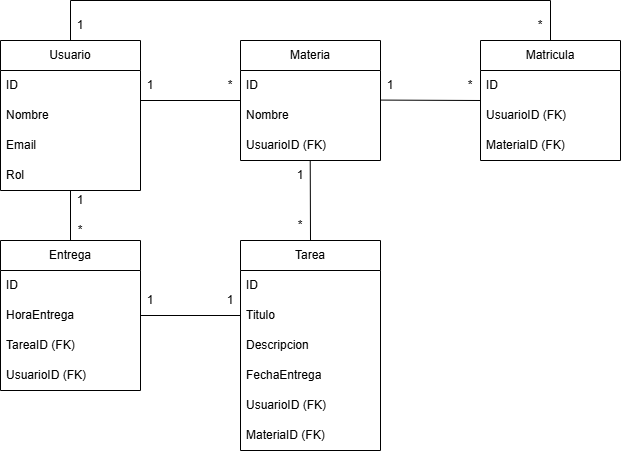

The diagram above was exported from draw.io. Its source (the exported page's mxGraphModel, read from the mxfile embedded in the PNG):
<mxGraphModel dx="1042" dy="542" grid="1" gridSize="10" guides="1" tooltips="1" connect="1" arrows="1" fold="1" page="1" pageScale="1" pageWidth="827" pageHeight="1169" math="0" shadow="0">
  <root>
    <mxCell id="0" />
    <mxCell id="1" parent="0" />
    <mxCell id="eOwPtxScy-IXb4Pensq4-5" style="edgeStyle=orthogonalEdgeStyle;rounded=0;orthogonalLoop=1;jettySize=auto;html=1;entryX=0.5;entryY=0;entryDx=0;entryDy=0;endArrow=none;startFill=0;" parent="1" source="OjKvfgtU--LdgP_cgPBI-1" target="OjKvfgtU--LdgP_cgPBI-13" edge="1">
      <mxGeometry relative="1" as="geometry">
        <Array as="points">
          <mxPoint x="150" y="120" />
          <mxPoint x="630" y="120" />
        </Array>
      </mxGeometry>
    </mxCell>
    <mxCell id="OjKvfgtU--LdgP_cgPBI-1" value="Usuario" style="swimlane;fontStyle=0;childLayout=stackLayout;horizontal=1;startSize=30;horizontalStack=0;resizeParent=1;resizeParentMax=0;resizeLast=0;collapsible=1;marginBottom=0;whiteSpace=wrap;html=1;" parent="1" vertex="1">
      <mxGeometry x="80" y="160" width="140" height="150" as="geometry" />
    </mxCell>
    <mxCell id="OjKvfgtU--LdgP_cgPBI-2" value="ID" style="text;strokeColor=none;fillColor=none;align=left;verticalAlign=middle;spacingLeft=4;spacingRight=4;overflow=hidden;points=[[0,0.5],[1,0.5]];portConstraint=eastwest;rotatable=0;whiteSpace=wrap;html=1;" parent="OjKvfgtU--LdgP_cgPBI-1" vertex="1">
      <mxGeometry y="30" width="140" height="30" as="geometry" />
    </mxCell>
    <mxCell id="OjKvfgtU--LdgP_cgPBI-3" value="Nombre" style="text;strokeColor=none;fillColor=none;align=left;verticalAlign=middle;spacingLeft=4;spacingRight=4;overflow=hidden;points=[[0,0.5],[1,0.5]];portConstraint=eastwest;rotatable=0;whiteSpace=wrap;html=1;" parent="OjKvfgtU--LdgP_cgPBI-1" vertex="1">
      <mxGeometry y="60" width="140" height="30" as="geometry" />
    </mxCell>
    <mxCell id="OjKvfgtU--LdgP_cgPBI-4" value="Email" style="text;strokeColor=none;fillColor=none;align=left;verticalAlign=middle;spacingLeft=4;spacingRight=4;overflow=hidden;points=[[0,0.5],[1,0.5]];portConstraint=eastwest;rotatable=0;whiteSpace=wrap;html=1;" parent="OjKvfgtU--LdgP_cgPBI-1" vertex="1">
      <mxGeometry y="90" width="140" height="30" as="geometry" />
    </mxCell>
    <mxCell id="eOwPtxScy-IXb4Pensq4-1" value="Rol" style="text;strokeColor=none;fillColor=none;align=left;verticalAlign=middle;spacingLeft=4;spacingRight=4;overflow=hidden;points=[[0,0.5],[1,0.5]];portConstraint=eastwest;rotatable=0;whiteSpace=wrap;html=1;" parent="OjKvfgtU--LdgP_cgPBI-1" vertex="1">
      <mxGeometry y="120" width="140" height="30" as="geometry" />
    </mxCell>
    <mxCell id="OjKvfgtU--LdgP_cgPBI-9" value="Materia" style="swimlane;fontStyle=0;childLayout=stackLayout;horizontal=1;startSize=30;horizontalStack=0;resizeParent=1;resizeParentMax=0;resizeLast=0;collapsible=1;marginBottom=0;whiteSpace=wrap;html=1;" parent="1" vertex="1">
      <mxGeometry x="320" y="160" width="140" height="120" as="geometry" />
    </mxCell>
    <mxCell id="OjKvfgtU--LdgP_cgPBI-10" value="ID" style="text;strokeColor=none;fillColor=none;align=left;verticalAlign=middle;spacingLeft=4;spacingRight=4;overflow=hidden;points=[[0,0.5],[1,0.5]];portConstraint=eastwest;rotatable=0;whiteSpace=wrap;html=1;" parent="OjKvfgtU--LdgP_cgPBI-9" vertex="1">
      <mxGeometry y="30" width="140" height="30" as="geometry" />
    </mxCell>
    <mxCell id="OjKvfgtU--LdgP_cgPBI-11" value="Nombre" style="text;strokeColor=none;fillColor=none;align=left;verticalAlign=middle;spacingLeft=4;spacingRight=4;overflow=hidden;points=[[0,0.5],[1,0.5]];portConstraint=eastwest;rotatable=0;whiteSpace=wrap;html=1;" parent="OjKvfgtU--LdgP_cgPBI-9" vertex="1">
      <mxGeometry y="60" width="140" height="30" as="geometry" />
    </mxCell>
    <mxCell id="OjKvfgtU--LdgP_cgPBI-12" value="UsuarioID (FK)" style="text;strokeColor=none;fillColor=none;align=left;verticalAlign=middle;spacingLeft=4;spacingRight=4;overflow=hidden;points=[[0,0.5],[1,0.5]];portConstraint=eastwest;rotatable=0;whiteSpace=wrap;html=1;" parent="OjKvfgtU--LdgP_cgPBI-9" vertex="1">
      <mxGeometry y="90" width="140" height="30" as="geometry" />
    </mxCell>
    <mxCell id="OjKvfgtU--LdgP_cgPBI-13" value="Matricula" style="swimlane;fontStyle=0;childLayout=stackLayout;horizontal=1;startSize=30;horizontalStack=0;resizeParent=1;resizeParentMax=0;resizeLast=0;collapsible=1;marginBottom=0;whiteSpace=wrap;html=1;" parent="1" vertex="1">
      <mxGeometry x="560" y="160" width="140" height="120" as="geometry" />
    </mxCell>
    <mxCell id="OjKvfgtU--LdgP_cgPBI-14" value="ID" style="text;strokeColor=none;fillColor=none;align=left;verticalAlign=middle;spacingLeft=4;spacingRight=4;overflow=hidden;points=[[0,0.5],[1,0.5]];portConstraint=eastwest;rotatable=0;whiteSpace=wrap;html=1;" parent="OjKvfgtU--LdgP_cgPBI-13" vertex="1">
      <mxGeometry y="30" width="140" height="30" as="geometry" />
    </mxCell>
    <mxCell id="OjKvfgtU--LdgP_cgPBI-15" value="UsuarioID (FK)" style="text;strokeColor=none;fillColor=none;align=left;verticalAlign=middle;spacingLeft=4;spacingRight=4;overflow=hidden;points=[[0,0.5],[1,0.5]];portConstraint=eastwest;rotatable=0;whiteSpace=wrap;html=1;" parent="OjKvfgtU--LdgP_cgPBI-13" vertex="1">
      <mxGeometry y="60" width="140" height="30" as="geometry" />
    </mxCell>
    <mxCell id="OjKvfgtU--LdgP_cgPBI-16" value="MateriaID (FK)" style="text;strokeColor=none;fillColor=none;align=left;verticalAlign=middle;spacingLeft=4;spacingRight=4;overflow=hidden;points=[[0,0.5],[1,0.5]];portConstraint=eastwest;rotatable=0;whiteSpace=wrap;html=1;" parent="OjKvfgtU--LdgP_cgPBI-13" vertex="1">
      <mxGeometry y="90" width="140" height="30" as="geometry" />
    </mxCell>
    <mxCell id="OjKvfgtU--LdgP_cgPBI-17" value="Tarea" style="swimlane;fontStyle=0;childLayout=stackLayout;horizontal=1;startSize=30;horizontalStack=0;resizeParent=1;resizeParentMax=0;resizeLast=0;collapsible=1;marginBottom=0;whiteSpace=wrap;html=1;" parent="1" vertex="1">
      <mxGeometry x="320" y="360" width="140" height="210" as="geometry" />
    </mxCell>
    <mxCell id="OjKvfgtU--LdgP_cgPBI-18" value="ID" style="text;strokeColor=none;fillColor=none;align=left;verticalAlign=middle;spacingLeft=4;spacingRight=4;overflow=hidden;points=[[0,0.5],[1,0.5]];portConstraint=eastwest;rotatable=0;whiteSpace=wrap;html=1;" parent="OjKvfgtU--LdgP_cgPBI-17" vertex="1">
      <mxGeometry y="30" width="140" height="30" as="geometry" />
    </mxCell>
    <mxCell id="OjKvfgtU--LdgP_cgPBI-19" value="Titulo" style="text;strokeColor=none;fillColor=none;align=left;verticalAlign=middle;spacingLeft=4;spacingRight=4;overflow=hidden;points=[[0,0.5],[1,0.5]];portConstraint=eastwest;rotatable=0;whiteSpace=wrap;html=1;" parent="OjKvfgtU--LdgP_cgPBI-17" vertex="1">
      <mxGeometry y="60" width="140" height="30" as="geometry" />
    </mxCell>
    <mxCell id="OjKvfgtU--LdgP_cgPBI-20" value="Descripcion" style="text;strokeColor=none;fillColor=none;align=left;verticalAlign=middle;spacingLeft=4;spacingRight=4;overflow=hidden;points=[[0,0.5],[1,0.5]];portConstraint=eastwest;rotatable=0;whiteSpace=wrap;html=1;" parent="OjKvfgtU--LdgP_cgPBI-17" vertex="1">
      <mxGeometry y="90" width="140" height="30" as="geometry" />
    </mxCell>
    <mxCell id="OjKvfgtU--LdgP_cgPBI-22" value="FechaEntrega" style="text;strokeColor=none;fillColor=none;align=left;verticalAlign=middle;spacingLeft=4;spacingRight=4;overflow=hidden;points=[[0,0.5],[1,0.5]];portConstraint=eastwest;rotatable=0;whiteSpace=wrap;html=1;" parent="OjKvfgtU--LdgP_cgPBI-17" vertex="1">
      <mxGeometry y="120" width="140" height="30" as="geometry" />
    </mxCell>
    <mxCell id="OjKvfgtU--LdgP_cgPBI-23" value="UsuarioID (FK)" style="text;strokeColor=none;fillColor=none;align=left;verticalAlign=middle;spacingLeft=4;spacingRight=4;overflow=hidden;points=[[0,0.5],[1,0.5]];portConstraint=eastwest;rotatable=0;whiteSpace=wrap;html=1;" parent="OjKvfgtU--LdgP_cgPBI-17" vertex="1">
      <mxGeometry y="150" width="140" height="30" as="geometry" />
    </mxCell>
    <mxCell id="OjKvfgtU--LdgP_cgPBI-24" value="MateriaID (FK)" style="text;strokeColor=none;fillColor=none;align=left;verticalAlign=middle;spacingLeft=4;spacingRight=4;overflow=hidden;points=[[0,0.5],[1,0.5]];portConstraint=eastwest;rotatable=0;whiteSpace=wrap;html=1;" parent="OjKvfgtU--LdgP_cgPBI-17" vertex="1">
      <mxGeometry y="180" width="140" height="30" as="geometry" />
    </mxCell>
    <mxCell id="OjKvfgtU--LdgP_cgPBI-26" value="" style="endArrow=none;html=1;rounded=0;entryX=0.498;entryY=1.017;entryDx=0;entryDy=0;entryPerimeter=0;exitX=0.5;exitY=0;exitDx=0;exitDy=0;" parent="1" source="OjKvfgtU--LdgP_cgPBI-17" target="OjKvfgtU--LdgP_cgPBI-12" edge="1">
      <mxGeometry width="50" height="50" relative="1" as="geometry">
        <mxPoint x="390" y="300" as="sourcePoint" />
        <mxPoint x="440" y="250" as="targetPoint" />
      </mxGeometry>
    </mxCell>
    <mxCell id="OjKvfgtU--LdgP_cgPBI-31" style="edgeStyle=orthogonalEdgeStyle;rounded=0;orthogonalLoop=1;jettySize=auto;html=1;endArrow=none;startFill=0;" parent="1" edge="1">
      <mxGeometry relative="1" as="geometry">
        <mxPoint x="220" y="220" as="sourcePoint" />
        <mxPoint x="320" y="220" as="targetPoint" />
        <Array as="points">
          <mxPoint x="320" y="220" />
          <mxPoint x="320" y="230" />
        </Array>
      </mxGeometry>
    </mxCell>
    <mxCell id="OjKvfgtU--LdgP_cgPBI-34" value="1" style="text;html=1;align=center;verticalAlign=middle;whiteSpace=wrap;rounded=0;" parent="1" vertex="1">
      <mxGeometry x="220" y="190" width="20" height="30" as="geometry" />
    </mxCell>
    <mxCell id="OjKvfgtU--LdgP_cgPBI-35" value="*" style="text;html=1;align=center;verticalAlign=middle;whiteSpace=wrap;rounded=0;" parent="1" vertex="1">
      <mxGeometry x="300" y="190" width="20" height="30" as="geometry" />
    </mxCell>
    <mxCell id="OjKvfgtU--LdgP_cgPBI-36" value="1" style="text;html=1;align=center;verticalAlign=middle;whiteSpace=wrap;rounded=0;" parent="1" vertex="1">
      <mxGeometry x="370" y="280" width="20" height="30" as="geometry" />
    </mxCell>
    <mxCell id="OjKvfgtU--LdgP_cgPBI-37" value="*" style="text;html=1;align=center;verticalAlign=middle;whiteSpace=wrap;rounded=0;" parent="1" vertex="1">
      <mxGeometry x="370" y="330" width="20" height="30" as="geometry" />
    </mxCell>
    <mxCell id="eOwPtxScy-IXb4Pensq4-2" value="" style="endArrow=none;html=1;rounded=0;entryX=1.002;entryY=-0.014;entryDx=0;entryDy=0;entryPerimeter=0;" parent="1" target="OjKvfgtU--LdgP_cgPBI-11" edge="1">
      <mxGeometry width="50" height="50" relative="1" as="geometry">
        <mxPoint x="560" y="220" as="sourcePoint" />
        <mxPoint x="400" y="310" as="targetPoint" />
      </mxGeometry>
    </mxCell>
    <mxCell id="eOwPtxScy-IXb4Pensq4-3" value="1" style="text;html=1;align=center;verticalAlign=middle;whiteSpace=wrap;rounded=0;" parent="1" vertex="1">
      <mxGeometry x="460" y="190" width="20" height="30" as="geometry" />
    </mxCell>
    <mxCell id="eOwPtxScy-IXb4Pensq4-4" value="*" style="text;html=1;align=center;verticalAlign=middle;whiteSpace=wrap;rounded=0;" parent="1" vertex="1">
      <mxGeometry x="540" y="190" width="20" height="30" as="geometry" />
    </mxCell>
    <mxCell id="eOwPtxScy-IXb4Pensq4-6" value="*" style="text;html=1;align=center;verticalAlign=middle;whiteSpace=wrap;rounded=0;" parent="1" vertex="1">
      <mxGeometry x="610" y="130" width="20" height="30" as="geometry" />
    </mxCell>
    <mxCell id="eOwPtxScy-IXb4Pensq4-7" value="1" style="text;html=1;align=center;verticalAlign=middle;whiteSpace=wrap;rounded=0;" parent="1" vertex="1">
      <mxGeometry x="150" y="130" width="20" height="30" as="geometry" />
    </mxCell>
    <mxCell id="RwSfqORvjnLU4wSoM_P4-1" value="Entrega" style="swimlane;fontStyle=0;childLayout=stackLayout;horizontal=1;startSize=30;horizontalStack=0;resizeParent=1;resizeParentMax=0;resizeLast=0;collapsible=1;marginBottom=0;whiteSpace=wrap;html=1;" vertex="1" parent="1">
      <mxGeometry x="80" y="360" width="140" height="150" as="geometry" />
    </mxCell>
    <mxCell id="RwSfqORvjnLU4wSoM_P4-2" value="ID" style="text;strokeColor=none;fillColor=none;align=left;verticalAlign=middle;spacingLeft=4;spacingRight=4;overflow=hidden;points=[[0,0.5],[1,0.5]];portConstraint=eastwest;rotatable=0;whiteSpace=wrap;html=1;" vertex="1" parent="RwSfqORvjnLU4wSoM_P4-1">
      <mxGeometry y="30" width="140" height="30" as="geometry" />
    </mxCell>
    <mxCell id="RwSfqORvjnLU4wSoM_P4-3" value="HoraEntrega" style="text;strokeColor=none;fillColor=none;align=left;verticalAlign=middle;spacingLeft=4;spacingRight=4;overflow=hidden;points=[[0,0.5],[1,0.5]];portConstraint=eastwest;rotatable=0;whiteSpace=wrap;html=1;" vertex="1" parent="RwSfqORvjnLU4wSoM_P4-1">
      <mxGeometry y="60" width="140" height="30" as="geometry" />
    </mxCell>
    <mxCell id="RwSfqORvjnLU4wSoM_P4-4" value="TareaID (FK)" style="text;strokeColor=none;fillColor=none;align=left;verticalAlign=middle;spacingLeft=4;spacingRight=4;overflow=hidden;points=[[0,0.5],[1,0.5]];portConstraint=eastwest;rotatable=0;whiteSpace=wrap;html=1;" vertex="1" parent="RwSfqORvjnLU4wSoM_P4-1">
      <mxGeometry y="90" width="140" height="30" as="geometry" />
    </mxCell>
    <mxCell id="RwSfqORvjnLU4wSoM_P4-5" value="UsuarioID (FK)" style="text;strokeColor=none;fillColor=none;align=left;verticalAlign=middle;spacingLeft=4;spacingRight=4;overflow=hidden;points=[[0,0.5],[1,0.5]];portConstraint=eastwest;rotatable=0;whiteSpace=wrap;html=1;" vertex="1" parent="RwSfqORvjnLU4wSoM_P4-1">
      <mxGeometry y="120" width="140" height="30" as="geometry" />
    </mxCell>
    <mxCell id="RwSfqORvjnLU4wSoM_P4-6" style="edgeStyle=orthogonalEdgeStyle;rounded=0;orthogonalLoop=1;jettySize=auto;html=1;entryX=0.5;entryY=1;entryDx=0;entryDy=0;entryPerimeter=0;endArrow=none;startFill=0;" edge="1" parent="1" source="RwSfqORvjnLU4wSoM_P4-1" target="eOwPtxScy-IXb4Pensq4-1">
      <mxGeometry relative="1" as="geometry" />
    </mxCell>
    <mxCell id="RwSfqORvjnLU4wSoM_P4-7" style="edgeStyle=orthogonalEdgeStyle;rounded=0;orthogonalLoop=1;jettySize=auto;html=1;entryX=0;entryY=0.5;entryDx=0;entryDy=0;endArrow=none;startFill=0;" edge="1" parent="1" source="RwSfqORvjnLU4wSoM_P4-3" target="OjKvfgtU--LdgP_cgPBI-19">
      <mxGeometry relative="1" as="geometry" />
    </mxCell>
    <mxCell id="RwSfqORvjnLU4wSoM_P4-8" value="1" style="text;html=1;align=center;verticalAlign=middle;whiteSpace=wrap;rounded=0;" vertex="1" parent="1">
      <mxGeometry x="150" y="310" width="20" height="20" as="geometry" />
    </mxCell>
    <mxCell id="RwSfqORvjnLU4wSoM_P4-9" value="*" style="text;html=1;align=center;verticalAlign=middle;whiteSpace=wrap;rounded=0;" vertex="1" parent="1">
      <mxGeometry x="150" y="340" width="20" height="20" as="geometry" />
    </mxCell>
    <mxCell id="RwSfqORvjnLU4wSoM_P4-10" value="1" style="text;html=1;align=center;verticalAlign=middle;whiteSpace=wrap;rounded=0;" vertex="1" parent="1">
      <mxGeometry x="220" y="410" width="20" height="20" as="geometry" />
    </mxCell>
    <mxCell id="RwSfqORvjnLU4wSoM_P4-11" value="1" style="text;html=1;align=center;verticalAlign=middle;whiteSpace=wrap;rounded=0;" vertex="1" parent="1">
      <mxGeometry x="300" y="410" width="20" height="20" as="geometry" />
    </mxCell>
  </root>
</mxGraphModel>